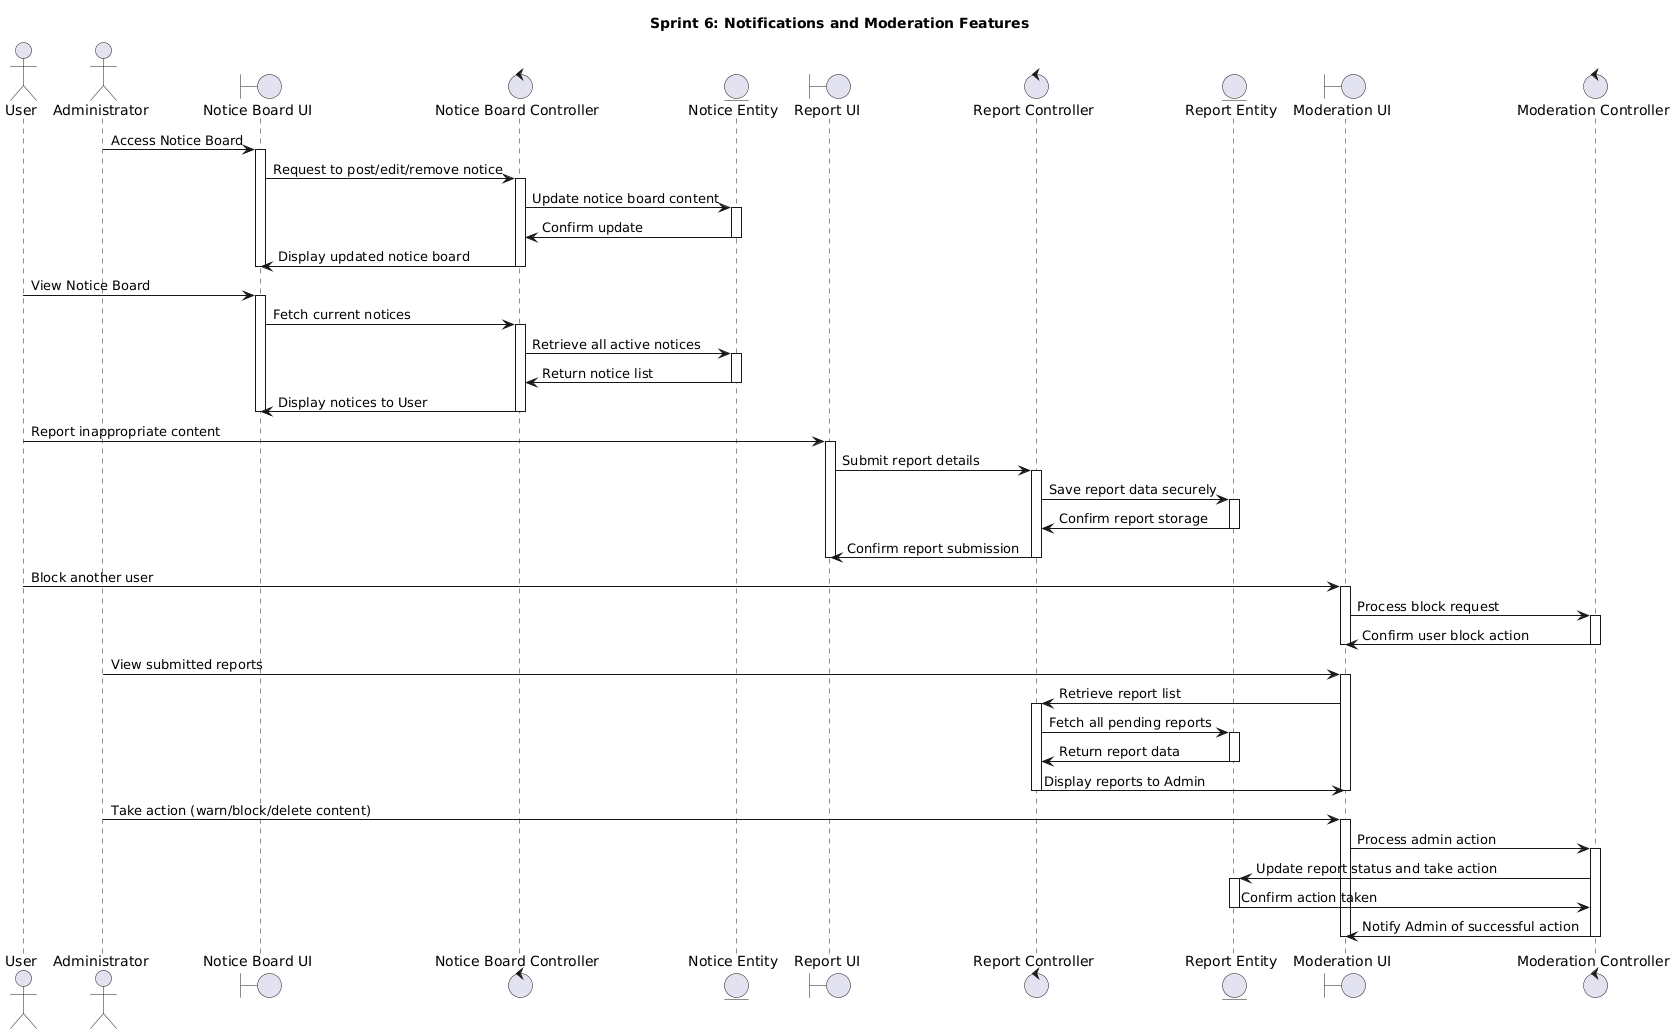

The diagram above was rendered by PlantUML. Its source (embedded in the PNG):
@startuml
title Sprint 6: Notifications and Moderation Features

actor User
actor Admin as "Administrator"

boundary NoticeBoardBoundary as "Notice Board UI"
control NoticeBoardController as "Notice Board Controller"
entity Notice as "Notice Entity"

boundary ReportBoundary as "Report UI"
control ReportController as "Report Controller"
entity Report as "Report Entity"

boundary ModerationBoundary as "Moderation UI"
control ModerationController as "Moderation Controller"

' Notice Board Management by Admin
Admin -> NoticeBoardBoundary : Access Notice Board
activate NoticeBoardBoundary
NoticeBoardBoundary -> NoticeBoardController : Request to post/edit/remove notice
activate NoticeBoardController
NoticeBoardController -> Notice : Update notice board content
activate Notice
Notice -> NoticeBoardController : Confirm update
deactivate Notice
NoticeBoardController -> NoticeBoardBoundary : Display updated notice board
deactivate NoticeBoardController
deactivate NoticeBoardBoundary

' Viewing Notice Board by User
User -> NoticeBoardBoundary : View Notice Board
activate NoticeBoardBoundary
NoticeBoardBoundary -> NoticeBoardController : Fetch current notices
activate NoticeBoardController
NoticeBoardController -> Notice : Retrieve all active notices
activate Notice
Notice -> NoticeBoardController : Return notice list
deactivate Notice
NoticeBoardController -> NoticeBoardBoundary : Display notices to User
deactivate NoticeBoardController
deactivate NoticeBoardBoundary

' Reporting Content by User
User -> ReportBoundary : Report inappropriate content
activate ReportBoundary
ReportBoundary -> ReportController : Submit report details
activate ReportController
ReportController -> Report : Save report data securely
activate Report
Report -> ReportController : Confirm report storage
deactivate Report
ReportController -> ReportBoundary : Confirm report submission
deactivate ReportController
deactivate ReportBoundary

' Blocking a User
User -> ModerationBoundary : Block another user
activate ModerationBoundary
ModerationBoundary -> ModerationController : Process block request
activate ModerationController
ModerationController -> ModerationBoundary : Confirm user block action
deactivate ModerationController
deactivate ModerationBoundary

' Admin Reviewing Reports
Admin -> ModerationBoundary : View submitted reports
activate ModerationBoundary
ModerationBoundary -> ReportController : Retrieve report list
activate ReportController
ReportController -> Report : Fetch all pending reports
activate Report
Report -> ReportController : Return report data
deactivate Report
ReportController -> ModerationBoundary : Display reports to Admin
deactivate ReportController
deactivate ModerationBoundary

' Admin Taking Action on Report
Admin -> ModerationBoundary : Take action (warn/block/delete content)
activate ModerationBoundary
ModerationBoundary -> ModerationController : Process admin action
activate ModerationController
ModerationController -> Report : Update report status and take action
activate Report
Report -> ModerationController : Confirm action taken
deactivate Report
ModerationController -> ModerationBoundary : Notify Admin of successful action
deactivate ModerationController
deactivate ModerationBoundary
@enduml